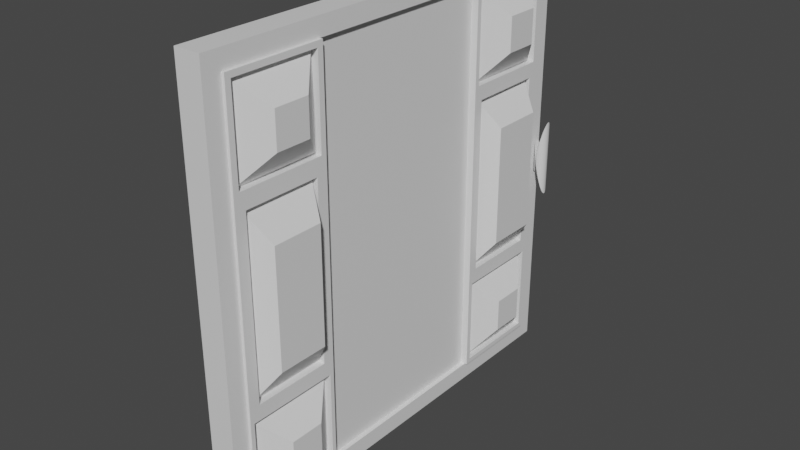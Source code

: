 # Source: Door.blend  (saved by Blender 2.80.75; exported with 4.5.12 LTS)
import bpy
from mathutils import Matrix  # noqa: F401  (used for matrix-valued properties, if any)

bpy.ops.wm.read_factory_settings(use_empty=True)
scene = bpy.context.scene
scene.name = 'Scene'

# ---- collections
col_collection = bpy.data.collections.new('Collection'); scene.collection.children.link(col_collection)

# ---- materials (node trees are filled in below, after node groups)
mat_material = bpy.data.materials.new('Material')
mat_material.alpha_threshold = 0.0
mat_material.use_transparent_shadow = False
mat_material.line_color = (0.0, 0.0, 0.0, 1.0)

# ---- material node trees
mat_material.use_nodes = True; mat_material.node_tree.nodes.clear()
_N = mat_material.node_tree.nodes; _L = mat_material.node_tree.links
n0 = _N.new('ShaderNodeOutputMaterial'); n0.name = 'Material Output'; n0.location = (300, 300)
n1 = _N.new('ShaderNodeBsdfPrincipled'); n1.name = 'Principled BSDF'; n1.location = (10, 300)
n1.distribution = 'GGX'
n1.subsurface_method = 'BURLEY'
n1.inputs[2].default_value = 0.4
n1.inputs[3].default_value = 1.45
n1.inputs[27].default_value = (0.0, 0.0, 0.0, 1.0)
n1.inputs[28].default_value = 1.0
_L.new(n1.outputs[0], n0.inputs[0])
n0.is_active_output = True

# ---- world
world_world = bpy.data.worlds.new('World'); scene.world = world_world
world_world.use_nodes = True; world_world.node_tree.nodes.clear()
_N = world_world.node_tree.nodes; _L = world_world.node_tree.links
n0 = _N.new('ShaderNodeOutputWorld'); n0.name = 'World Output'; n0.location = (300, 300)
n1 = _N.new('ShaderNodeBackground'); n1.name = 'Background'; n1.location = (10, 300)
n1.inputs[0].default_value = (0.05088, 0.05088, 0.05088, 1.0)
_L.new(n1.outputs[0], n0.inputs[0])
n0.is_active_output = True
world_world.color = (0.05088, 0.05088, 0.05088)
world_world.use_sun_shadow = False
world_world.sun_shadow_jitter_overblur = 0.0

# ---- meshes
me_cube = bpy.data.meshes.new('Cube')
me_cube.from_pydata([(2.161, 1.002, -0.04987), (2.161, 1.002, 0.04987), (2.046, 1.002, -0.02424), (2.046, 1.002, 0.02424), (1.935, 0.9996, 0.0004094), (1.935, 0.9996, -0.0004094), (1.833, 0.9965, 0.02313), (1.833, 0.9965, -0.02313), (1.744, 0.9923, 0.04304), (1.744, 0.9923, -0.04304), (1.67, 0.9872, 0.05938), (1.67, 0.9872, -0.05938), (1.616, 0.9813, 0.07152), (1.616, 0.9813, -0.07152), (1.582, 0.975, 0.079), (1.582, 0.975, -0.079), (1.571, 0.9684, 0.08152), (1.571, 0.9684, -0.08152), (1.582, 0.9618, 0.079), (1.582, 0.9618, -0.079), (1.616, 0.9555, 0.07152), (1.616, 0.9555, -0.07152), (1.67, 0.9497, 0.05938), (1.67, 0.9497, -0.05938), (1.744, 0.9445, 0.04304), (1.744, 0.9445, -0.04304), (1.833, 0.9403, 0.02313), (1.833, 0.9403, -0.02313), (1.935, 0.9372, 0.0004093), (1.935, 0.9372, -0.0004093), (2.046, 0.9353, -0.02424), (2.046, 0.9353, 0.02424), (2.161, 0.9347, -0.04987), (2.161, 0.9347, 0.04987), (2.276, 0.9353, -0.07551), (2.276, 0.9353, 0.07551), (2.387, 0.9372, -0.1002), (2.387, 0.9372, 0.1002), (2.489, 0.9403, -0.1229), (2.489, 0.9403, 0.1229), (2.578, 0.9445, -0.1428), (2.578, 0.9445, 0.1428), (2.652, 0.9497, -0.1591), (2.652, 0.9497, 0.1591), (2.706, 0.9555, -0.1713), (2.706, 0.9555, 0.1713), (2.74, 0.9618, -0.1787), (2.74, 0.9618, 0.1787), (2.751, 0.9684, -0.1813), (2.751, 0.9684, 0.1813), (2.74, 0.975, -0.1787), (2.74, 0.975, 0.1787), (2.706, 0.9813, -0.1713), (2.706, 0.9813, 0.1713), (2.652, 0.9872, -0.1591), (2.652, 0.9872, 0.1591), (2.578, 0.9923, -0.1428), (2.578, 0.9923, 0.1428), (2.489, 0.9965, -0.1229), (2.489, 0.9965, 0.1229), (2.387, 0.9996, -0.1002), (2.387, 0.9996, 0.1002), (2.276, 1.002, -0.07551), (2.276, 1.002, 0.07551), (1.0, 1.0, 1.0), (1.0, 1.0, -1.0), (1.0, -1.0, 1.0), (1.0, -1.0, -1.0), (-1.0, 1.0, 1.0), (-1.0, 1.0, -1.0), (-1.0, -1.0, 1.0), (-1.0, -1.0, -1.0), (-1.0, -0.9155, -1.0), (-1.0, -0.9155, 1.0), (-1.0, 0.9176, 1.0), (-1.0, 0.9176, -1.0), (1.0, 1.0, 0.9181), (-1.0, -1.0, 0.9181), (1.0, -1.0, 0.9181), (-1.0, 1.0, 0.9181), (1.0, -0.7775, 0.7802), (-1.0, -0.9155, 0.9181), (1.0, 0.7832, 0.7838), (-1.0, 0.9176, 0.9181), (1.0, 1.0, -0.9203), (1.0, -1.0, -0.9203), (-1.0, 1.0, -0.9203), (1.0, -0.7841, -0.7889), (-1.0, -0.9155, -0.9203), (1.0, 0.7825, -0.7851), (-1.0, 0.9176, -0.9203), (-1.0, -1.0, -0.9203), (-1.0, 0.001058, -1.0), (-1.0, 0.001058, 1.0), (-1.0, 0.001058, 0.9181), (1.0, 0.001058, 0.9181), (1.0, 0.001058, -0.9203), (-1.0, 0.001058, -0.9203), (-1.0, -0.4572, -1.0), (1.0, -0.5951, 0.7802), (1.0, -0.5885, -0.7889), (-1.0, -0.4572, 1.0), (-1.0, -0.4572, 0.9181), (-1.0, -0.4572, -0.9203), (-1.0, 0.4593, 1.0), (-1.0, 0.4593, 0.9181), (-1.0, 0.4593, -0.9203), (-1.0, 0.4593, -1.0), (1.0, 0.5937, 0.7838), (1.0, 0.5945, -0.7851), (-1.0, -1.0, -0.001056), (1.0, 1.0, -0.001056), (1.0, -1.0, -0.001056), (-1.0, 1.0, -0.001056), (1.0, -0.8639, -0.001056), (-1.0, -0.9155, -0.001056), (1.0, 0.8709, -0.001056), (-1.0, 0.9176, -0.001056), (1.0, 0.001058, -0.001056), (-1.0, 0.001058, -0.001056), (-1.0, -0.4572, -0.001056), (1.0, -0.5087, -0.001056), (1.0, 0.506, -0.001056), (-1.0, 0.4593, -0.001056), (-1.0, -1.0, 0.4585), (1.0, 1.0, 0.4585), (1.0, -1.0, 0.4585), (-1.0, 1.0, 0.4585), (1.0, -0.7775, 0.5965), (-1.0, -0.9155, 0.4585), (1.0, 0.7832, 0.5929), (-1.0, 0.9176, 0.4585), (1.0, 0.001058, 0.4585), (-1.0, 0.001058, 0.4585), (-1.0, -0.4572, 0.4585), (1.0, -0.5951, 0.5965), (1.0, 0.5937, 0.5929), (-1.0, 0.4593, 0.4585), (1.0, 1.0, -0.4607), (1.0, -1.0, -0.4607), (-1.0, 1.0, -0.4607), (1.0, -0.7841, -0.592), (-1.0, -0.9155, -0.4607), (1.0, 0.7825, -0.5958), (-1.0, 0.9176, -0.4607), (1.0, 0.001058, -0.4607), (-1.0, 0.001058, -0.4607), (-1.0, -0.4572, -0.4607), (1.0, -0.5885, -0.592), (1.0, 0.5945, -0.5958), (-1.0, 0.4593, -0.4607), (-1.0, -1.0, -0.4607), (1.0, -0.4572, 0.9181), (1.0, -0.9155, 0.9181), (1.0, -0.7426, 0.2857), (1.0, -0.6301, 0.2857), (1.0, -0.7426, -0.2878), (1.0, -0.9155, -0.9203), (1.0, -0.4572, -0.9203), (1.0, -0.6301, -0.2878), (1.0, 0.9176, 0.9181), (1.0, 0.4593, 0.9181), (1.0, 0.7496, 0.2906), (1.0, 0.6273, 0.2906), (1.0, 0.7496, -0.2927), (1.0, 0.9176, -0.9203), (1.0, 0.4593, -0.9203), (1.0, 0.6273, -0.2927), (1.0, -0.9155, 0.4585), (1.0, -0.9155, -0.001056), (1.0, -0.4572, 0.4585), (1.0, -0.4572, -0.001056), (1.0, -0.9155, -0.4607), (1.0, -0.4572, -0.4607), (1.0, 0.9176, 0.4585), (1.0, 0.9176, -0.001056), (1.0, 0.4593, 0.4585), (1.0, 0.4593, -0.001056), (1.0, 0.9176, -0.4607), (1.0, 0.4593, -0.4607), (1.0, 0.8709, 0.4119), (1.0, 0.8709, -0.001056), (1.0, 0.506, 0.4119), (1.0, 0.506, -0.001056), (1.0, 0.8709, -0.414), (1.0, 0.506, -0.414), (1.667, -0.4572, 0.9181), (1.667, -0.9155, 0.9181), (1.667, -0.9155, -0.4607), (1.667, -0.9155, -0.9203), (1.667, 0.9176, -0.4607), (1.667, 0.9176, -0.9203), (1.667, -0.4572, -0.9203), (1.667, -0.4572, -0.4607), (1.667, 0.9176, 0.9181), (1.667, 0.4593, 0.9181), (1.667, 0.4593, -0.9203), (1.667, 0.4593, -0.4607), (1.667, -0.9155, 0.4585), (1.667, -0.9155, -0.001056), (1.667, 0.9176, 0.4585), (1.667, 0.9176, -0.001056), (1.667, -0.4572, 0.4585), (1.667, -0.4572, -0.001056), (1.667, 0.4593, 0.4585), (1.667, 0.4593, -0.001056), (1.667, -0.4832, 0.8921), (1.667, -0.8894, 0.8921), (1.667, -0.8894, 0.4846), (1.667, -0.4832, 0.4846), (1.667, -0.8961, -0.4801), (1.667, -0.8961, -0.9008), (1.667, -0.4766, -0.9008), (1.667, -0.4766, -0.4801), (1.667, 0.8951, 0.8957), (1.667, 0.4818, 0.8957), (1.667, 0.8951, 0.481), (1.667, 0.4818, 0.481), (1.667, 0.8944, -0.4839), (1.667, 0.8944, -0.897), (1.667, 0.4825, -0.897), (1.667, 0.4825, -0.4839), (1.667, -0.8639, 0.407), (1.667, -0.8639, -0.001056), (1.667, -0.5087, 0.407), (1.667, -0.5087, -0.001056), (1.667, -0.8639, -0.4091), (1.667, -0.5087, -0.4091), (1.667, 0.8709, 0.4119), (1.667, 0.8709, -0.001056), (1.667, 0.506, 0.4119), (1.667, 0.506, -0.001056), (1.667, 0.8709, -0.414), (1.667, 0.506, -0.414), (-0.583, -0.9155, -1.0), (-0.583, -1.0, -1.0), (1.417, 1.0, -1.0), (-0.583, 1.0, -1.0), (1.417, 1.0, -0.9203), (1.417, -1.0, -0.9203), (1.417, -1.0, -1.0), (1.417, -1.0, 1.0), (-0.583, -1.0, 1.0), (1.417, -0.9155, 1.0), (-0.583, 0.9176, 1.0), (-0.583, 1.0, 1.0), (1.417, 1.0, 1.0), (1.417, 0.9176, -1.0), (-0.583, -0.4572, -1.0), (1.417, -0.4572, 1.0), (-0.583, -0.9155, 1.0), (1.417, -0.9155, -1.0), (1.417, -0.9155, -0.9203), (-0.583, 0.4593, 1.0), (1.417, 0.4593, -1.0), (-0.583, 0.9176, -1.0), (1.417, 0.9176, 1.0), (1.417, 0.9176, -0.9203), (1.417, 1.0, 0.9181), (1.417, -1.0, 0.9181), (1.417, -0.9155, 0.9181), (1.417, 0.9176, 0.9181), (1.417, -0.4572, 0.9181), (1.417, 1.0, -0.4607), (1.417, -1.0, -0.4607), (1.417, -0.9155, -0.4607), (1.417, 0.9176, -0.4607), (1.417, -0.4572, -0.9203), (-0.583, 0.4593, -1.0), (-0.583, 0.001058, -1.0), (1.417, 0.4593, 1.0), (1.417, 0.001058, 1.0), (-0.583, -0.4572, 1.0), (-0.583, 0.001058, 1.0), (1.417, -0.4572, -1.0), (1.417, 0.001058, -1.0), (1.417, 0.4593, 0.9181), (1.417, 0.001058, 0.9181), (1.417, 0.4593, -0.9203), (1.417, 0.001058, -0.9203), (1.417, 1.0, 0.4585), (1.417, 1.0, -0.001056), (1.417, -1.0, 0.4585), (1.417, -1.0, -0.001056), (1.417, -0.9155, 0.4585), (1.417, -0.9155, -0.001056), (1.417, 0.9176, 0.4585), (1.417, 0.9176, -0.001056), (1.0, -0.8639, 0.407), (1.0, -0.7426, -0.001056), (1.0, -0.5087, 0.407), (1.0, -0.6301, -0.001056), (1.0, -0.8639, -0.4091), (1.0, -0.5087, -0.4091), (1.0, 0.8709, 0.4119), (1.0, 0.7496, -0.001056), (1.0, 0.506, 0.4119), (1.0, 0.6273, -0.001056), (1.0, 0.8709, -0.414), (1.0, 0.506, -0.414), (1.0, -0.4832, 0.8921), (1.0, -0.8894, 0.8921), (1.0, -0.8894, 0.4846), (1.0, -0.4832, 0.4846), (1.0, -0.8961, -0.4801), (1.0, -0.8961, -0.9008), (1.0, -0.4766, -0.9008), (1.0, -0.4766, -0.4801), (1.0, 0.8951, 0.8957), (1.0, 0.4818, 0.8957), (1.0, 0.8951, 0.481), (1.0, 0.4818, 0.481), (1.0, 0.8944, -0.4839), (1.0, 0.8944, -0.897), (1.0, 0.4825, -0.897), (1.0, 0.4825, -0.4839), (1.0, 0.7496, -0.001056), (1.0, 0.6273, -0.001056), (1.0, -0.6301, -0.001056), (1.0, -0.7426, -0.001056), (1.0, -0.7426, 0.2857), (1.0, -0.6301, 0.2857), (1.0, -0.7426, -0.2878), (1.0, -0.6301, -0.2878), (1.0, 0.7496, 0.2906), (1.0, 0.6273, 0.2906), (1.0, 0.7496, -0.2927), (1.0, 0.6273, -0.2927), (1.0, -0.5951, 0.7802), (1.0, -0.7775, 0.7802), (1.0, -0.7775, 0.5965), (1.0, -0.5951, 0.5965), (1.0, -0.7841, -0.592), (1.0, -0.7841, -0.7889), (1.0, -0.5885, -0.7889), (1.0, -0.5885, -0.592), (1.0, 0.7832, 0.7838), (1.0, 0.5937, 0.7838), (1.0, 0.7832, 0.5929), (1.0, 0.5937, 0.5929), (1.0, 0.7825, -0.5958), (1.0, 0.7825, -0.7851), (1.0, 0.5945, -0.7851), (1.0, 0.5945, -0.5958), (3.011, -0.6058, 0.7691), (3.011, -0.7668, 0.7691), (3.011, -0.7668, 0.6076), (3.011, -0.6058, 0.6076), (3.011, -0.7649, -0.6117), (3.011, -0.7649, -0.7692), (3.011, -0.6078, -0.7692), (3.011, -0.6078, -0.6117), (3.011, 0.7685, 0.7686), (3.011, 0.6084, 0.7686), (3.011, 0.7685, 0.6081), (3.011, 0.6084, 0.6081), (3.011, 0.7668, -0.6119), (3.011, 0.7668, -0.769), (3.011, 0.6101, -0.769), (3.011, 0.6101, -0.6119), (3.011, -0.8026, 0.2661), (3.011, -0.8026, -0.001056), (3.011, -0.5701, 0.2661), (3.011, -0.5701, -0.001056), (3.011, -0.8026, -0.2682), (3.011, -0.5701, -0.2682), (3.011, 0.8128, 0.2804), (3.011, 0.8128, -0.001056), (3.011, 0.5641, 0.2804), (3.011, 0.5641, -0.001056), (3.011, 0.8128, -0.2825), (3.011, 0.5641, -0.2825), (3.011, -0.7232, 0.1867), (3.011, -0.7232, -0.001056), (3.011, -0.6495, 0.1867), (3.011, -0.6495, -0.001056), (3.011, -0.7232, -0.1888), (3.011, -0.6495, -0.1888), (3.011, 0.7302, 0.1977), (3.011, 0.7302, -0.001056), (3.011, 0.6468, 0.1977), (3.011, 0.6468, -0.001056), (3.011, 0.7302, -0.1999), (3.011, 0.6468, -0.1999), (3.011, -0.6502, 0.7247), (3.011, -0.7225, 0.7247), (3.011, -0.7225, 0.6519), (3.011, -0.6502, 0.6519), (3.011, -0.723, -0.6536), (3.011, -0.723, -0.7273), (3.011, -0.6497, -0.7273), (3.011, -0.6497, -0.6536), (3.011, 0.7251, 0.7253), (3.011, 0.6518, 0.7253), (3.011, 0.7251, 0.6514), (3.011, 0.6518, 0.6514), (3.011, 0.7242, -0.6544), (3.011, 0.7242, -0.7265), (3.011, 0.6527, -0.7265), (3.011, 0.6527, -0.6544), (3.011, 0.7302, -0.001056), (3.011, 0.6468, -0.001056), (3.011, -0.6495, -0.001056), (3.011, -0.7232, -0.001056), (3.011, -0.7232, 0.1867), (3.011, -0.6495, 0.1867), (3.011, -0.7232, -0.1888), (3.011, -0.6495, -0.1888), (3.011, 0.7302, 0.1977), (3.011, 0.6468, 0.1977), (3.011, 0.7302, -0.1999), (3.011, 0.6468, -0.1999), (3.011, -0.6502, 0.7247), (3.011, -0.7225, 0.7247), (3.011, -0.7225, 0.6519), (3.011, -0.6502, 0.6519), (3.011, -0.723, -0.6536), (3.011, -0.723, -0.7273), (3.011, -0.6497, -0.7273), (3.011, -0.6497, -0.6536), (3.011, 0.7251, 0.7253), (3.011, 0.6518, 0.7253), (3.011, 0.7251, 0.6514), (3.011, 0.6518, 0.6514), (3.011, 0.7242, -0.6544), (3.011, 0.7242, -0.7265), (3.011, 0.6527, -0.7265), (3.011, 0.6527, -0.6544), (3.011, -0.7232, 0.1867), (3.011, -0.7232, -0.001056), (3.011, -0.6495, 0.1867), (3.011, -0.6495, -0.001056), (3.011, -0.7232, -0.1888), (3.011, -0.6495, -0.1888), (3.011, 0.7302, 0.1977), (3.011, 0.7302, -0.001056), (3.011, 0.6468, 0.1977), (3.011, 0.6468, -0.001056), (3.011, 0.7302, -0.1999), (3.011, 0.6468, -0.1999), (3.011, -0.6502, 0.7247), (3.011, -0.7225, 0.7247), (3.011, -0.7225, 0.6519), (3.011, -0.6502, 0.6519), (3.011, -0.723, -0.6536), (3.011, -0.723, -0.7273), (3.011, -0.6497, -0.7273), (3.011, -0.6497, -0.6536), (3.011, 0.7251, 0.7253), (3.011, 0.6518, 0.7253), (3.011, 0.7251, 0.6514), (3.011, 0.6518, 0.6514), (3.011, 0.7242, -0.6544), (3.011, 0.7242, -0.7265), (3.011, 0.6527, -0.7265), (3.011, 0.6527, -0.6544)], [], [(0, 1, 3, 2), (2, 3, 5, 4), (4, 5, 7, 6), (6, 7, 9, 8), (8, 9, 11, 10), (10, 11, 13, 12), (12, 13, 15, 14), (14, 15, 17, 16), (16, 17, 19, 18), (18, 19, 21, 20), (20, 21, 23, 22), (22, 23, 25, 24), (24, 25, 27, 26), (26, 27, 29, 28), (28, 29, 31, 30), (30, 31, 33, 32), (32, 33, 35, 34), (34, 35, 37, 36), (36, 37, 39, 38), (38, 39, 41, 40), (40, 41, 43, 42), (42, 43, 45, 44), (44, 45, 47, 46), (46, 47, 49, 48), (48, 49, 51, 50), (50, 51, 53, 52), (52, 53, 55, 54), (54, 55, 57, 56), (56, 57, 59, 58), (58, 59, 61, 60), (3, 1, 63, 61, 59, 57, 55, 53, 51, 49, 47, 45, 43, 41, 39, 37, 35, 33, 31, 29, 27, 25, 23, 21, 19, 17, 15, 13, 11, 9, 7, 5), (60, 61, 63, 62), (62, 63, 1, 0), (0, 2, 4, 6, 8, 10, 12, 14, 16, 18, 20, 22, 24, 26, 28, 30, 32, 34, 36, 38, 40, 42, 44, 46, 48, 50, 52, 54, 56, 58, 60, 62), (64, 68, 245, 246), (78, 66, 70, 77), (83, 74, 68, 79), (68, 74, 244, 245), (98, 92, 269, 248), (79, 68, 64, 76), (178, 165, 257, 266), (75, 69, 237, 255), (77, 70, 73, 81), (93, 101, 272, 273), (175, 178, 266, 287), (67, 71, 235, 240), (160, 174, 286, 261), (105, 104, 74, 83), (137, 105, 83, 131), (157, 172, 265, 252), (124, 77, 81, 129), (341, 340, 343, 342), (127, 79, 76, 125), (174, 175, 287, 286), (131, 83, 79, 127), (126, 78, 77, 124), (67, 85, 91, 71), (75, 90, 86, 69), (74, 104, 253, 244), (69, 86, 84, 65), (92, 107, 268, 269), (71, 91, 88, 72), (172, 169, 285, 265), (107, 106, 90, 75), (98, 103, 97, 92), (70, 66, 241, 242), (176, 161, 95, 132), (134, 102, 94, 133), (102, 101, 93, 94), (168, 153, 260, 284), (165, 166, 278, 257), (139, 85, 239, 264), (81, 73, 101, 102), (129, 81, 102, 134), (72, 88, 103, 98), (169, 168, 284, 285), (132, 95, 152, 170), (161, 160, 261, 276), (112, 139, 264, 283), (85, 67, 240, 239), (78, 126, 282, 259), (84, 138, 263, 238), (66, 78, 259, 241), (334, 335, 332, 333), (138, 111, 281, 263), (92, 97, 106, 107), (133, 94, 105, 137), (94, 93, 104, 105), (146, 119, 123, 150), (318, 321, 320, 319), (145, 118, 171, 173), (142, 115, 120, 147), (147, 120, 119, 146), (179, 177, 118, 145), (139, 112, 110, 151), (144, 117, 113, 140), (125, 76, 258, 280), (140, 113, 111, 138), (316, 324, 325, 317), (151, 110, 115, 142), (126, 112, 283, 282), (150, 123, 117, 144), (119, 133, 137, 123), (323, 318, 319, 322), (118, 132, 170, 171), (115, 129, 134, 120), (120, 134, 133, 119), (177, 176, 132, 118), (112, 126, 124, 110), (117, 131, 127, 113), (158, 157, 252, 267), (113, 127, 125, 111), (326, 316, 317, 327), (110, 124, 129, 115), (107, 75, 255, 268), (123, 137, 131, 117), (106, 150, 144, 90), (65, 84, 238, 236), (91, 151, 142, 88), (338, 336, 337, 339), (86, 140, 138, 84), (111, 125, 280, 281), (90, 144, 140, 86), (85, 139, 151, 91), (166, 179, 145, 96), (103, 147, 146, 97), (88, 142, 147, 103), (96, 145, 173, 158), (331, 328, 329, 330), (97, 146, 150, 106), (114, 288, 222, 223), (179, 166, 196, 197), (122, 182, 230, 231), (311, 309, 215, 217), (165, 178, 190, 191), (178, 175, 201, 190), (180, 116, 229, 228), (174, 160, 194, 200), (308, 310, 216, 214), (158, 173, 193, 192), (303, 302, 208, 209), (309, 308, 214, 215), (172, 157, 189, 188), (175, 174, 200, 201), (300, 303, 209, 206), (169, 172, 188, 199), (153, 168, 198, 187), (302, 301, 207, 208), (166, 165, 191, 196), (168, 169, 199, 198), (315, 312, 218, 221), (301, 300, 206, 207), (160, 161, 195, 194), (314, 315, 221, 220), (313, 314, 220, 219), (157, 158, 192, 189), (304, 307, 213, 210), (312, 313, 219, 218), (294, 181, 116, 180), (183, 296, 182, 122), (296, 294, 180, 182), (181, 298, 184, 116), (299, 183, 122, 185), (298, 299, 185, 184), (207, 206, 186, 187), (208, 207, 187, 198), (206, 209, 202, 186), (209, 208, 198, 202), (211, 210, 188, 189), (212, 211, 189, 192), (213, 212, 192, 193), (210, 213, 193, 188), (215, 214, 194, 195), (214, 216, 200, 194), (217, 215, 195, 204), (216, 217, 204, 200), (218, 219, 191, 190), (219, 220, 196, 191), (220, 221, 197, 196), (221, 218, 190, 197), (223, 222, 198, 199), (224, 225, 203, 202), (222, 224, 202, 198), (226, 223, 199, 188), (225, 227, 193, 203), (227, 226, 188, 193), (228, 229, 201, 200), (231, 230, 204, 205), (230, 228, 200, 204), (229, 232, 190, 201), (233, 231, 205, 197), (232, 233, 197, 190), (310, 311, 217, 216), (182, 180, 228, 230), (290, 121, 225, 224), (116, 184, 232, 229), (288, 290, 224, 222), (171, 170, 202, 203), (185, 122, 231, 233), (152, 153, 187, 186), (305, 304, 210, 211), (292, 114, 223, 226), (176, 177, 205, 204), (170, 152, 186, 202), (184, 185, 233, 232), (173, 171, 203, 193), (306, 305, 211, 212), (121, 293, 227, 225), (161, 176, 204, 195), (177, 179, 197, 205), (307, 306, 212, 213), (293, 292, 226, 227), (243, 250, 242, 241), (234, 251, 240, 235), (260, 243, 241, 259), (262, 249, 243, 260), (248, 274, 251, 234), (249, 272, 250, 243), (246, 245, 244, 256), (237, 236, 247, 255), (258, 246, 256, 261), (280, 258, 261, 286), (284, 260, 259, 282), (251, 252, 239, 240), (274, 267, 252, 251), (236, 238, 257, 247), (254, 278, 279, 275), (270, 253, 273, 271), (268, 254, 275, 269), (276, 270, 271, 277), (275, 279, 267, 274), (271, 273, 272, 249), (269, 275, 274, 248), (277, 271, 249, 262), (261, 256, 270, 276), (255, 247, 254, 268), (256, 244, 253, 270), (247, 257, 278, 254), (265, 285, 283, 264), (263, 281, 287, 266), (285, 284, 282, 283), (281, 280, 286, 287), (238, 263, 266, 257), (252, 265, 264, 239), (152, 95, 277, 262), (95, 161, 276, 277), (104, 93, 273, 253), (96, 158, 267, 279), (72, 98, 248, 234), (153, 152, 262, 260), (166, 96, 279, 278), (101, 73, 250, 272), (71, 72, 234, 235), (73, 70, 242, 250), (69, 65, 236, 237), (76, 64, 246, 258), (303, 300, 344, 347), (109, 149, 399, 398), (318, 323, 433, 431), (164, 167, 383, 382), (301, 302, 346, 345), (312, 315, 359, 356), (89, 109, 398, 397), (322, 319, 429, 432), (300, 301, 345, 344), (167, 297, 381, 383), (315, 314, 358, 359), (143, 89, 397, 396), (320, 321, 430, 428), (295, 164, 382, 379), (314, 313, 357, 358), (130, 136, 395, 394), (321, 318, 431, 430), (343, 340, 452, 455), (163, 162, 378, 380), (313, 312, 356, 357), (136, 108, 393, 395), (319, 320, 428, 429), (342, 343, 455, 454), (297, 163, 380, 381), (82, 130, 394, 392), (341, 342, 454, 453), (162, 295, 379, 378), (108, 82, 392, 393), (340, 341, 453, 452), (159, 156, 376, 377), (141, 148, 391, 388), (338, 339, 451, 450), (291, 159, 377, 375), (148, 100, 390, 391), (339, 337, 449, 451), (156, 289, 373, 376), (100, 87, 389, 390), (311, 310, 354, 355), (336, 338, 450, 448), (154, 155, 374, 372), (87, 141, 388, 389), (309, 311, 355, 353), (337, 336, 448, 449), (155, 291, 375, 374), (135, 128, 386, 387), (310, 308, 352, 354), (332, 335, 447, 444), (289, 154, 372, 373), (99, 135, 387, 384), (308, 309, 353, 352), (335, 334, 446, 447), (128, 80, 385, 386), (334, 333, 445, 446), (80, 99, 384, 385), (333, 332, 444, 445), (331, 330, 442, 443), (328, 331, 443, 440), (307, 304, 348, 351), (292, 293, 365, 364), (330, 329, 441, 442), (306, 307, 351, 350), (293, 121, 363, 365), (329, 328, 440, 441), (305, 306, 350, 349), (373, 372, 360, 361), (374, 375, 363, 362), (372, 374, 362, 360), (376, 373, 361, 364), (375, 377, 365, 363), (377, 376, 364, 365), (378, 379, 367, 366), (381, 380, 368, 369), (380, 378, 366, 368), (379, 382, 370, 367), (383, 381, 369, 371), (382, 383, 371, 370), (385, 384, 344, 345), (386, 385, 345, 346), (384, 387, 347, 344), (387, 386, 346, 347), (389, 388, 348, 349), (390, 389, 349, 350), (391, 390, 350, 351), (388, 391, 351, 348), (393, 392, 352, 353), (392, 394, 354, 352), (395, 393, 353, 355), (394, 395, 355, 354), (396, 397, 357, 356), (397, 398, 358, 357), (398, 399, 359, 358), (399, 396, 356, 359), (415, 414, 413, 412), (422, 423, 421, 420), (410, 411, 401, 400), (407, 406, 403, 402), (400, 401, 409, 408), (402, 403, 404, 405), (418, 417, 416, 419), (425, 426, 427, 424), (419, 416, 444, 447), (400, 408, 434, 435), (420, 421, 449, 448), (409, 401, 437, 436), (422, 420, 448, 450), (408, 409, 436, 434), (421, 423, 451, 449), (410, 400, 435, 438), (423, 422, 450, 451), (401, 411, 439, 437), (425, 424, 452, 453), (411, 410, 438, 439), (426, 425, 453, 454), (412, 413, 441, 440), (427, 426, 454, 455), (413, 414, 442, 441), (404, 403, 429, 428), (424, 427, 455, 452), (415, 412, 440, 443), (402, 405, 430, 431), (414, 415, 443, 442), (405, 404, 428, 430), (416, 417, 445, 444), (403, 406, 432, 429), (417, 418, 446, 445), (407, 402, 431, 433), (418, 419, 447, 446), (406, 407, 433, 432), (323, 322, 432, 433), (149, 143, 396, 399), (302, 303, 347, 346), (324, 316, 435, 434), (181, 294, 366, 367), (317, 325, 436, 437), (296, 183, 369, 368), (325, 324, 434, 436), (294, 296, 368, 366), (288, 114, 361, 360), (316, 326, 438, 435), (298, 181, 367, 370), (121, 290, 362, 363), (327, 317, 437, 439), (183, 299, 371, 369), (290, 288, 360, 362), (304, 305, 349, 348), (326, 327, 439, 438), (299, 298, 370, 371), (114, 292, 364, 361)])
_uv = me_cube.uv_layers.new(name='UVMap')
_uv.uv.foreach_set('vector', [1.0, 0.5, 1.0, 1.0, 0.9688, 1.0, 0.9688, 0.5, 0.9688, 0.5, 0.9688, 1.0, 0.9375, 1.0, 0.9375, 0.5, 0.9375, 0.5, 0.9375, 1.0, 0.9062, 1.0, 0.9062, 0.5, 0.9062, 0.5, 0.9062, 1.0, 0.875, 1.0, 0.875, 0.5, 0.875, 0.5, 0.875, 1.0, 0.8438, 1.0, 0.8438, 0.5, 0.8438, 0.5, 0.8438, 1.0, 0.8125, 1.0, 0.8125, 0.5, 0.8125, 0.5, 0.8125, 1.0, 0.7812, 1.0, 0.7812, 0.5, 0.7812, 0.5, 0.7812, 1.0, 0.75, 1.0, 0.75, 0.5, 0.75, 0.5, 0.75, 1.0, 0.7188, 1.0, 0.7188, 0.5, 0.7188, 0.5, 0.7188, 1.0, 0.6875, 1.0, 0.6875, 0.5, 0.6875, 0.5, 0.6875, 1.0, 0.6562, 1.0, 0.6562, 0.5, 0.6562, 0.5, 0.6562, 1.0, 0.625, 1.0, 0.625, 0.5, 0.625, 0.5, 0.625, 1.0, 0.5938, 1.0, 0.5938, 0.5, 0.5938, 0.5, 0.5938, 1.0, 0.5625, 1.0, 0.5625, 0.5, 0.5625, 0.5, 0.5625, 1.0, 0.5312, 1.0, 0.5312, 0.5, 0.5312, 0.5, 0.5312, 1.0, 0.5, 1.0, 0.5, 0.5, 0.5, 0.5, 0.5, 1.0, 0.4688, 1.0, 0.4688, 0.5, 0.4688, 0.5, 0.4688, 1.0, 0.4375, 1.0, 0.4375, 0.5, 0.4375, 0.5, 0.4375, 1.0, 0.4062, 1.0, 0.4062, 0.5, 0.4062, 0.5, 0.4062, 1.0, 0.375, 1.0, 0.375, 0.5, 0.375, 0.5, 0.375, 1.0, 0.3438, 1.0, 0.3438, 0.5, 0.3438, 0.5, 0.3438, 1.0, 0.3125, 1.0, 0.3125, 0.5, 0.3125, 0.5, 0.3125, 1.0, 0.2812, 1.0, 0.2812, 0.5, 0.2812, 0.5, 0.2812, 1.0, 0.25, 1.0, 0.25, 0.5, 0.25, 0.5, 0.25, 1.0, 0.2188, 1.0, 0.2188, 0.5, 0.2188, 0.5, 0.2188, 1.0, 0.1875, 1.0, 0.1875, 0.5, 0.1875, 0.5, 0.1875, 1.0, 0.1562, 1.0, 0.1562, 0.5, 0.1562, 0.5, 0.1562, 1.0, 0.125, 1.0, 0.125, 0.5, 0.125, 0.5, 0.125, 1.0, 0.09375, 1.0, 0.09375, 0.5, 0.09375, 0.5, 0.09375, 1.0, 0.0625, 1.0, 0.0625, 0.5, 0.2968, 0.4854, 0.25, 0.49, 0.2032, 0.4854, 0.1582, 0.4717, 0.1167, 0.4496, 0.08029, 0.4197, 0.05045, 0.3833, 0.02827, 0.3418, 0.01461, 0.2968, 0.01, 0.25, 0.01461, 0.2032, 0.02827, 0.1582, 0.05045, 0.1167, 0.08029, 0.08029, 0.1167, 0.05045, 0.1582, 0.02827, 0.2032, 0.01461, 0.25, 0.01, 0.2968, 0.01461, 0.3418, 0.02827, 0.3833, 0.05045, 0.4197, 0.08029, 0.4496, 0.1167, 0.4717, 0.1582, 0.4854, 0.2032, 0.49, 0.25, 0.4854, 0.2968, 0.4717, 0.3418, 0.4496, 0.3833, 0.4197, 0.4197, 0.3833, 0.4496, 0.3418, 0.4717, 0.0625, 0.5, 0.0625, 1.0, 0.03125, 1.0, 0.03125, 0.5, 0.03125, 0.5, 0.03125, 1.0, 0.0, 1.0, 0.0, 0.5, 0.75, 0.49, 0.7968, 0.4854, 0.8418, 0.4717, 0.8833, 0.4496, 0.9197, 0.4197, 0.9496, 0.3833, 0.9717, 0.3418, 0.9854, 0.2968, 0.99, 0.25, 0.9854, 0.2032, 0.9717, 0.1582, 0.9496, 0.1167, 0.9197, 0.08029, 0.8833, 0.05045, 0.8418, 0.02827, 0.7968, 0.01461, 0.75, 0.01, 0.7032, 0.01461, 0.6582, 0.02827, 0.6167, 0.05045, 0.5803, 0.08029, 0.5504, 0.1167, 0.5283, 0.1582, 0.5146, 0.2032, 0.51, 0.25, 0.5146, 0.2968, 0.5283, 0.3418, 0.5504, 0.3833, 0.5803, 0.4197, 0.6167, 0.4496, 0.6582, 0.4717, 0.7032, 0.4854, 0.875, 0.75, 0.875, 0.5, 0.875, 0.5, 0.875, 0.75, 0.6148, 0.25, 0.625, 0.25, 0.625, 0.5, 0.6148, 0.5, 0.6148, 0.7397, 0.625, 0.7397, 0.625, 0.75, 0.6148, 0.75, 0.625, 0.75, 0.625, 0.7397, 0.625, 0.7397, 0.625, 0.75, 0.375, 0.5678, 0.375, 0.6251, 0.375, 0.6251, 0.375, 0.5678, 0.8648, 0.5, 0.875, 0.5, 0.875, 0.75, 0.8648, 0.75, 0.1924, 0.5103, 0.135, 0.5103, 0.135, 0.5103, 0.1924, 0.5103, 0.375, 0.7397, 0.375, 0.75, 0.375, 0.75, 0.375, 0.7397, 0.6148, 0.5, 0.625, 0.5, 0.625, 0.5106, 0.6148, 0.5106, 0.625, 0.6251, 0.625, 0.5678, 0.625, 0.5678, 0.625, 0.6251, 0.2499, 0.5103, 0.1924, 0.5103, 0.1924, 0.5103, 0.2499, 0.5103, 0.375, 0.25, 0.375, 0.5, 0.375, 0.5, 0.375, 0.25, 0.3648, 0.5103, 0.3073, 0.5103, 0.3073, 0.5103, 0.3648, 0.5103, 0.6148, 0.6824, 0.625, 0.6824, 0.625, 0.7397, 0.6148, 0.7397, 0.5573, 0.6824, 0.6148, 0.6824, 0.6148, 0.7397, 0.5573, 0.7397, 0.135, 0.7394, 0.1924, 0.7394, 0.1924, 0.7394, 0.135, 0.7394, 0.5573, 0.5, 0.6148, 0.5, 0.6148, 0.5106, 0.5573, 0.5106, 0.1519, 0.5272, 0.1755, 0.5272, 0.1755, 0.5507, 0.1519, 0.5507, 0.8073, 0.5, 0.8648, 0.5, 0.8648, 0.75, 0.8073, 0.75, 0.3073, 0.5103, 0.2499, 0.5103, 0.2499, 0.5103, 0.3073, 0.5103, 0.5573, 0.7397, 0.6148, 0.7397, 0.6148, 0.75, 0.5573, 0.75, 0.5573, 0.25, 0.6148, 0.25, 0.6148, 0.5, 0.5573, 0.5, 0.375, 0.25, 0.385, 0.25, 0.385, 0.5, 0.375, 0.5, 0.375, 0.7397, 0.385, 0.7397, 0.385, 0.75, 0.375, 0.75, 0.625, 0.7397, 0.625, 0.6824, 0.625, 0.6824, 0.625, 0.7397, 0.625, 0.5, 0.635, 0.5, 0.635, 0.75, 0.625, 0.75, 0.375, 0.6251, 0.375, 0.6824, 0.375, 0.6824, 0.375, 0.6251, 0.375, 0.5, 0.385, 0.5, 0.385, 0.5106, 0.375, 0.5106, 0.1924, 0.7394, 0.2499, 0.7394, 0.2499, 0.7394, 0.1924, 0.7394, 0.375, 0.6824, 0.385, 0.6824, 0.385, 0.7397, 0.375, 0.7397, 0.375, 0.5678, 0.385, 0.5678, 0.385, 0.6251, 0.375, 0.6251, 0.625, 0.5, 0.625, 0.25, 0.625, 0.25, 0.625, 0.5, 0.3073, 0.5676, 0.3648, 0.5676, 0.3648, 0.6249, 0.3073, 0.6249, 0.5573, 0.5678, 0.6148, 0.5678, 0.6148, 0.6251, 0.5573, 0.6251, 0.6148, 0.5678, 0.625, 0.5678, 0.625, 0.6251, 0.6148, 0.6251, 0.3073, 0.7394, 0.3648, 0.7394, 0.3648, 0.7394, 0.3073, 0.7394, 0.135, 0.5103, 0.135, 0.5676, 0.135, 0.5676, 0.135, 0.5103, 0.4424, 0.25, 0.385, 0.25, 0.385, 0.25, 0.4424, 0.25, 0.6148, 0.5106, 0.625, 0.5106, 0.625, 0.5678, 0.6148, 0.5678, 0.5573, 0.5106, 0.6148, 0.5106, 0.6148, 0.5678, 0.5573, 0.5678, 0.375, 0.5106, 0.385, 0.5106, 0.385, 0.5678, 0.375, 0.5678, 0.2499, 0.7394, 0.3073, 0.7394, 0.3073, 0.7394, 0.2499, 0.7394, 0.3073, 0.6249, 0.3648, 0.6249, 0.3648, 0.6822, 0.3073, 0.6822, 0.3648, 0.5676, 0.3648, 0.5103, 0.3648, 0.5103, 0.3648, 0.5676, 0.4999, 0.25, 0.4424, 0.25, 0.4424, 0.25, 0.4999, 0.25, 0.385, 0.25, 0.375, 0.25, 0.375, 0.25, 0.385, 0.25, 0.6148, 0.25, 0.5573, 0.25, 0.5573, 0.25, 0.6148, 0.25, 0.635, 0.75, 0.6924, 0.75, 0.6924, 0.75, 0.635, 0.75, 0.625, 0.25, 0.6148, 0.25, 0.6148, 0.25, 0.625, 0.25, 0.1514, 0.6986, 0.176, 0.6986, 0.176, 0.723, 0.1514, 0.723, 0.6924, 0.75, 0.7499, 0.75, 0.7499, 0.75, 0.6924, 0.75, 0.375, 0.6251, 0.385, 0.6251, 0.385, 0.6824, 0.375, 0.6824, 0.5573, 0.6251, 0.6148, 0.6251, 0.6148, 0.6824, 0.5573, 0.6824, 0.6148, 0.6251, 0.625, 0.6251, 0.625, 0.6824, 0.6148, 0.6824, 0.4424, 0.6251, 0.4999, 0.6251, 0.4999, 0.6824, 0.4424, 0.6824, 0.2499, 0.7038, 0.2857, 0.7038, 0.2857, 0.7178, 0.2499, 0.7178, 0.1924, 0.6249, 0.2499, 0.6249, 0.2499, 0.6822, 0.1924, 0.6822, 0.4424, 0.5106, 0.4999, 0.5106, 0.4999, 0.5678, 0.4424, 0.5678, 0.4424, 0.5678, 0.4999, 0.5678, 0.4999, 0.6251, 0.4424, 0.6251, 0.1924, 0.5676, 0.2499, 0.5676, 0.2499, 0.6249, 0.1924, 0.6249, 0.4424, 0.25, 0.4999, 0.25, 0.4999, 0.5, 0.4424, 0.5, 0.4424, 0.7397, 0.4999, 0.7397, 0.4999, 0.75, 0.4424, 0.75, 0.8073, 0.75, 0.8648, 0.75, 0.8648, 0.75, 0.8073, 0.75, 0.6924, 0.5, 0.7499, 0.5, 0.7499, 0.75, 0.6924, 0.75, 0.2499, 0.5313, 0.2863, 0.5313, 0.2863, 0.5466, 0.2499, 0.5466, 0.4424, 0.5, 0.4999, 0.5, 0.4999, 0.5106, 0.4424, 0.5106, 0.5573, 0.25, 0.4999, 0.25, 0.4999, 0.25, 0.5573, 0.25, 0.4424, 0.6824, 0.4999, 0.6824, 0.4999, 0.7397, 0.4424, 0.7397, 0.4999, 0.6251, 0.5573, 0.6251, 0.5573, 0.6824, 0.4999, 0.6824, 0.214, 0.7038, 0.2499, 0.7038, 0.2499, 0.7178, 0.214, 0.7178, 0.2499, 0.6249, 0.3073, 0.6249, 0.3073, 0.6822, 0.2499, 0.6822, 0.4999, 0.5106, 0.5573, 0.5106, 0.5573, 0.5678, 0.4999, 0.5678, 0.4999, 0.5678, 0.5573, 0.5678, 0.5573, 0.6251, 0.4999, 0.6251, 0.2499, 0.5676, 0.3073, 0.5676, 0.3073, 0.6249, 0.2499, 0.6249, 0.4999, 0.25, 0.5573, 0.25, 0.5573, 0.5, 0.4999, 0.5, 0.4999, 0.7397, 0.5573, 0.7397, 0.5573, 0.75, 0.4999, 0.75, 0.135, 0.6822, 0.135, 0.7394, 0.135, 0.7394, 0.135, 0.6822, 0.7499, 0.5, 0.8073, 0.5, 0.8073, 0.75, 0.7499, 0.75, 0.2134, 0.5313, 0.2499, 0.5313, 0.2499, 0.5466, 0.2134, 0.5466, 0.4999, 0.5, 0.5573, 0.5, 0.5573, 0.5106, 0.4999, 0.5106, 0.375, 0.6824, 0.375, 0.7397, 0.375, 0.7397, 0.375, 0.6824, 0.4999, 0.6824, 0.5573, 0.6824, 0.5573, 0.7397, 0.4999, 0.7397, 0.385, 0.6824, 0.4424, 0.6824, 0.4424, 0.7397, 0.385, 0.7397, 0.625, 0.75, 0.635, 0.75, 0.635, 0.75, 0.625, 0.75, 0.385, 0.5, 0.4424, 0.5, 0.4424, 0.5106, 0.385, 0.5106, 0.3241, 0.5271, 0.348, 0.5271, 0.348, 0.5508, 0.3241, 0.5508, 0.635, 0.5, 0.6924, 0.5, 0.6924, 0.75, 0.635, 0.75, 0.7499, 0.75, 0.8073, 0.75, 0.8073, 0.75, 0.7499, 0.75, 0.385, 0.7397, 0.4424, 0.7397, 0.4424, 0.75, 0.385, 0.75, 0.385, 0.25, 0.4424, 0.25, 0.4424, 0.5, 0.385, 0.5, 0.135, 0.5676, 0.1924, 0.5676, 0.1924, 0.6249, 0.135, 0.6249, 0.385, 0.5678, 0.4424, 0.5678, 0.4424, 0.6251, 0.385, 0.6251, 0.385, 0.5106, 0.4424, 0.5106, 0.4424, 0.5678, 0.385, 0.5678, 0.135, 0.6249, 0.1924, 0.6249, 0.1924, 0.6822, 0.135, 0.6822, 0.3246, 0.6994, 0.3475, 0.6994, 0.3475, 0.7222, 0.3246, 0.7222, 0.385, 0.6251, 0.4424, 0.6251, 0.4424, 0.6824, 0.385, 0.6824, 0.2499, 0.733, 0.3009, 0.733, 0.3009, 0.733, 0.2499, 0.733, 0.1924, 0.5676, 0.135, 0.5676, 0.135, 0.5676, 0.1924, 0.5676, 0.2499, 0.5618, 0.3015, 0.5618, 0.3015, 0.5618, 0.2499, 0.5618, 0.3101, 0.5648, 0.362, 0.5648, 0.362, 0.5648, 0.3101, 0.5648, 0.135, 0.5103, 0.1924, 0.5103, 0.1924, 0.5103, 0.135, 0.5103, 0.1924, 0.5103, 0.2499, 0.5103, 0.2499, 0.5103, 0.1924, 0.5103, 0.3015, 0.5161, 0.2499, 0.5161, 0.2499, 0.5161, 0.3015, 0.5161, 0.3073, 0.5103, 0.3648, 0.5103, 0.3648, 0.5103, 0.3073, 0.5103, 0.362, 0.5131, 0.3101, 0.5131, 0.3101, 0.5131, 0.362, 0.5131, 0.135, 0.6822, 0.1924, 0.6822, 0.1924, 0.6822, 0.135, 0.6822, 0.3106, 0.6854, 0.3106, 0.7362, 0.3106, 0.7362, 0.3106, 0.6854, 0.362, 0.5648, 0.362, 0.5131, 0.362, 0.5131, 0.362, 0.5648, 0.1924, 0.7394, 0.135, 0.7394, 0.135, 0.7394, 0.1924, 0.7394, 0.2499, 0.5103, 0.3073, 0.5103, 0.3073, 0.5103, 0.2499, 0.5103, 0.3615, 0.6854, 0.3106, 0.6854, 0.3106, 0.6854, 0.3615, 0.6854, 0.2499, 0.7394, 0.1924, 0.7394, 0.1924, 0.7394, 0.2499, 0.7394, 0.3648, 0.7394, 0.3073, 0.7394, 0.3073, 0.7394, 0.3648, 0.7394, 0.3106, 0.7362, 0.3615, 0.7362, 0.3615, 0.7362, 0.3106, 0.7362, 0.135, 0.5676, 0.135, 0.5103, 0.135, 0.5103, 0.135, 0.5676, 0.3073, 0.7394, 0.2499, 0.7394, 0.2499, 0.7394, 0.3073, 0.7394, 0.1895, 0.5647, 0.1895, 0.5132, 0.1895, 0.5132, 0.1895, 0.5647, 0.3615, 0.7362, 0.3615, 0.6854, 0.3615, 0.6854, 0.3615, 0.7362, 0.3648, 0.5103, 0.3648, 0.5676, 0.3648, 0.5676, 0.3648, 0.5103, 0.1379, 0.5647, 0.1895, 0.5647, 0.1895, 0.5647, 0.1379, 0.5647, 0.1379, 0.5132, 0.1379, 0.5647, 0.1379, 0.5647, 0.1379, 0.5132, 0.135, 0.7394, 0.135, 0.6822, 0.135, 0.6822, 0.135, 0.7394, 0.19, 0.737, 0.19, 0.6846, 0.19, 0.6846, 0.19, 0.737, 0.1895, 0.5132, 0.1379, 0.5132, 0.1379, 0.5132, 0.1895, 0.5132, 0.3015, 0.5161, 0.3015, 0.5161, 0.3015, 0.5161, 0.3015, 0.5161, 0.2499, 0.5618, 0.2499, 0.5618, 0.2499, 0.5618, 0.2499, 0.5618, 0.3015, 0.5618, 0.3015, 0.5161, 0.3015, 0.5161, 0.3015, 0.5618, 0.2499, 0.5161, 0.2499, 0.5161, 0.2499, 0.5161, 0.2499, 0.5161, 0.1982, 0.5618, 0.1982, 0.5618, 0.1982, 0.5618, 0.1982, 0.5618, 0.1982, 0.5161, 0.1982, 0.5618, 0.1982, 0.5618, 0.1982, 0.5161, 0.3615, 0.7362, 0.3615, 0.6854, 0.3648, 0.6822, 0.3648, 0.7394, 0.3106, 0.7362, 0.3615, 0.7362, 0.3648, 0.7394, 0.3073, 0.7394, 0.3615, 0.6854, 0.3106, 0.6854, 0.3073, 0.6822, 0.3648, 0.6822, 0.3106, 0.6854, 0.3106, 0.7362, 0.3073, 0.7394, 0.3073, 0.6822, 0.1374, 0.737, 0.19, 0.737, 0.1924, 0.7394, 0.135, 0.7394, 0.1374, 0.6846, 0.1374, 0.737, 0.135, 0.7394, 0.135, 0.6822, 0.19, 0.6846, 0.1374, 0.6846, 0.135, 0.6822, 0.1924, 0.6822, 0.19, 0.737, 0.19, 0.6846, 0.1924, 0.6822, 0.1924, 0.7394, 0.362, 0.5648, 0.362, 0.5131, 0.3648, 0.5103, 0.3648, 0.5676, 0.362, 0.5131, 0.3101, 0.5131, 0.3073, 0.5103, 0.3648, 0.5103, 0.3101, 0.5648, 0.362, 0.5648, 0.3648, 0.5676, 0.3073, 0.5676, 0.3101, 0.5131, 0.3101, 0.5648, 0.3073, 0.5676, 0.3073, 0.5103, 0.1895, 0.5132, 0.1379, 0.5132, 0.135, 0.5103, 0.1924, 0.5103, 0.1379, 0.5132, 0.1379, 0.5647, 0.135, 0.5676, 0.135, 0.5103, 0.1379, 0.5647, 0.1895, 0.5647, 0.1924, 0.5676, 0.135, 0.5676, 0.1895, 0.5647, 0.1895, 0.5132, 0.1924, 0.5103, 0.1924, 0.5676, 0.2499, 0.733, 0.3009, 0.733, 0.3073, 0.7394, 0.2499, 0.7394, 0.3009, 0.6886, 0.2499, 0.6886, 0.2499, 0.6822, 0.3073, 0.6822, 0.3009, 0.733, 0.3009, 0.6886, 0.3073, 0.6822, 0.3073, 0.7394, 0.1989, 0.733, 0.2499, 0.733, 0.2499, 0.7394, 0.1924, 0.7394, 0.2499, 0.6886, 0.1989, 0.6886, 0.1924, 0.6822, 0.2499, 0.6822, 0.1989, 0.6886, 0.1989, 0.733, 0.1924, 0.7394, 0.1924, 0.6822, 0.3015, 0.5161, 0.2499, 0.5161, 0.2499, 0.5103, 0.3073, 0.5103, 0.2499, 0.5618, 0.3015, 0.5618, 0.3073, 0.5676, 0.2499, 0.5676, 0.3015, 0.5618, 0.3015, 0.5161, 0.3073, 0.5103, 0.3073, 0.5676, 0.2499, 0.5161, 0.1982, 0.5161, 0.1924, 0.5103, 0.2499, 0.5103, 0.1982, 0.5618, 0.2499, 0.5618, 0.2499, 0.5676, 0.1924, 0.5676, 0.1982, 0.5161, 0.1982, 0.5618, 0.1924, 0.5676, 0.1924, 0.5103, 0.3101, 0.5131, 0.3101, 0.5648, 0.3101, 0.5648, 0.3101, 0.5131, 0.3015, 0.5618, 0.3015, 0.5161, 0.3015, 0.5161, 0.3015, 0.5618, 0.3009, 0.6886, 0.2499, 0.6886, 0.2499, 0.6886, 0.3009, 0.6886, 0.2499, 0.5161, 0.1982, 0.5161, 0.1982, 0.5161, 0.2499, 0.5161, 0.3009, 0.733, 0.3009, 0.6886, 0.3009, 0.6886, 0.3009, 0.733, 0.2499, 0.6822, 0.3073, 0.6822, 0.3073, 0.6822, 0.2499, 0.6822, 0.1982, 0.5618, 0.2499, 0.5618, 0.2499, 0.5618, 0.1982, 0.5618, 0.3648, 0.6822, 0.3648, 0.7394, 0.3648, 0.7394, 0.3648, 0.6822, 0.1374, 0.737, 0.19, 0.737, 0.19, 0.737, 0.1374, 0.737, 0.1989, 0.733, 0.2499, 0.733, 0.2499, 0.733, 0.1989, 0.733, 0.3073, 0.5676, 0.2499, 0.5676, 0.2499, 0.5676, 0.3073, 0.5676, 0.3073, 0.6822, 0.3648, 0.6822, 0.3648, 0.6822, 0.3073, 0.6822, 0.1982, 0.5161, 0.1982, 0.5618, 0.1982, 0.5618, 0.1982, 0.5161, 0.1924, 0.6822, 0.2499, 0.6822, 0.2499, 0.6822, 0.1924, 0.6822, 0.1374, 0.6846, 0.1374, 0.737, 0.1374, 0.737, 0.1374, 0.6846, 0.2499, 0.6886, 0.1989, 0.6886, 0.1989, 0.6886, 0.2499, 0.6886, 0.3648, 0.5676, 0.3073, 0.5676, 0.3073, 0.5676, 0.3648, 0.5676, 0.2499, 0.5676, 0.1924, 0.5676, 0.1924, 0.5676, 0.2499, 0.5676, 0.19, 0.6846, 0.1374, 0.6846, 0.1374, 0.6846, 0.19, 0.6846, 0.1989, 0.6886, 0.1989, 0.733, 0.1989, 0.733, 0.1989, 0.6886, 0.375, 0.2394, 0.625, 0.2394, 0.625, 0.25, 0.375, 0.25, 0.375, 0.9894, 0.625, 0.9894, 0.625, 1.0, 0.375, 1.0, 0.3648, 0.7394, 0.375, 0.7394, 0.375, 0.75, 0.3648, 0.75, 0.3648, 0.6822, 0.375, 0.6822, 0.375, 0.7394, 0.3648, 0.7394, 0.375, 0.9322, 0.625, 0.9322, 0.625, 0.9894, 0.375, 0.9894, 0.375, 0.1822, 0.625, 0.1822, 0.625, 0.2394, 0.375, 0.2394, 0.375, 0.0, 0.625, 0.0, 0.625, 0.0103, 0.375, 0.0103, 0.375, 0.75, 0.625, 0.75, 0.625, 0.7603, 0.375, 0.7603, 0.3648, 0.5, 0.375, 0.5, 0.375, 0.5103, 0.3648, 0.5103, 0.3073, 0.5, 0.3648, 0.5, 0.3648, 0.5103, 0.3073, 0.5103, 0.3073, 0.7394, 0.3648, 0.7394, 0.3648, 0.75, 0.3073, 0.75, 0.125, 0.7394, 0.135, 0.7394, 0.135, 0.75, 0.125, 0.75, 0.125, 0.6822, 0.135, 0.6822, 0.135, 0.7394, 0.125, 0.7394, 0.125, 0.5, 0.135, 0.5, 0.135, 0.5103, 0.125, 0.5103, 0.125, 0.5676, 0.135, 0.5676, 0.135, 0.6249, 0.125, 0.6249, 0.375, 0.06758, 0.625, 0.06758, 0.625, 0.1249, 0.375, 0.1249, 0.375, 0.8176, 0.625, 0.8176, 0.625, 0.8749, 0.375, 0.8749, 0.3648, 0.5676, 0.375, 0.5676, 0.375, 0.6249, 0.3648, 0.6249, 0.125, 0.6249, 0.135, 0.6249, 0.135, 0.6822, 0.125, 0.6822, 0.375, 0.1249, 0.625, 0.1249, 0.625, 0.1822, 0.375, 0.1822, 0.375, 0.8749, 0.625, 0.8749, 0.625, 0.9322, 0.375, 0.9322, 0.3648, 0.6249, 0.375, 0.6249, 0.375, 0.6822, 0.3648, 0.6822, 0.3648, 0.5103, 0.375, 0.5103, 0.375, 0.5676, 0.3648, 0.5676, 0.375, 0.7603, 0.625, 0.7603, 0.625, 0.8176, 0.375, 0.8176, 0.375, 0.0103, 0.625, 0.0103, 0.625, 0.06758, 0.375, 0.06758, 0.125, 0.5103, 0.135, 0.5103, 0.135, 0.5676, 0.125, 0.5676, 0.1924, 0.7394, 0.2499, 0.7394, 0.2499, 0.75, 0.1924, 0.75, 0.1924, 0.5, 0.2499, 0.5, 0.2499, 0.5103, 0.1924, 0.5103, 0.2499, 0.7394, 0.3073, 0.7394, 0.3073, 0.75, 0.2499, 0.75, 0.2499, 0.5, 0.3073, 0.5, 0.3073, 0.5103, 0.2499, 0.5103, 0.135, 0.5, 0.1924, 0.5, 0.1924, 0.5103, 0.135, 0.5103, 0.135, 0.7394, 0.1924, 0.7394, 0.1924, 0.75, 0.135, 0.75, 0.3648, 0.6822, 0.3648, 0.6249, 0.3648, 0.6249, 0.3648, 0.6822, 0.3648, 0.6249, 0.3648, 0.5676, 0.3648, 0.5676, 0.3648, 0.6249, 0.625, 0.6824, 0.625, 0.6251, 0.625, 0.6251, 0.625, 0.6824, 0.135, 0.6249, 0.135, 0.6822, 0.135, 0.6822, 0.135, 0.6249, 0.375, 0.5106, 0.375, 0.5678, 0.375, 0.5678, 0.375, 0.5106, 0.3648, 0.7394, 0.3648, 0.6822, 0.3648, 0.6822, 0.3648, 0.7394, 0.135, 0.5676, 0.135, 0.6249, 0.135, 0.6249, 0.135, 0.5676, 0.625, 0.5678, 0.625, 0.5106, 0.625, 0.5106, 0.625, 0.5678, 0.375, 0.5, 0.375, 0.5106, 0.375, 0.5106, 0.375, 0.5, 0.625, 0.5106, 0.625, 0.5, 0.625, 0.5, 0.625, 0.5106, 0.625, 0.5, 0.625, 0.75, 0.625, 0.75, 0.625, 0.5, 0.8648, 0.75, 0.875, 0.75, 0.875, 0.75, 0.8648, 0.75, 0.3106, 0.6854, 0.3615, 0.6854, 0.3615, 0.6854, 0.3106, 0.6854, 0.0, 0.0, 0.0, 0.0, 0.0, 0.0, 0.0, 0.0, 0.2499, 0.7038, 0.214, 0.7038, 0.214, 0.7038, 0.2499, 0.7038, 0.0, 0.0, 0.0, 0.0, 0.0, 0.0, 0.0, 0.0, 0.3615, 0.7362, 0.3106, 0.7362, 0.3106, 0.7362, 0.3615, 0.7362, 0.1895, 0.5132, 0.1895, 0.5647, 0.1895, 0.5647, 0.1895, 0.5132, 0.0, 0.0, 0.0, 0.0, 0.0, 0.0, 0.0, 0.0, 0.214, 0.7178, 0.2499, 0.7178, 0.2499, 0.7178, 0.214, 0.7178, 0.3615, 0.6854, 0.3615, 0.7362, 0.3615, 0.7362, 0.3615, 0.6854, 0.0, 0.0, 0.0, 0.0, 0.0, 0.0, 0.0, 0.0, 0.1895, 0.5647, 0.1379, 0.5647, 0.1379, 0.5647, 0.1895, 0.5647, 0.0, 0.0, 0.0, 0.0, 0.0, 0.0, 0.0, 0.0, 0.2857, 0.7178, 0.2857, 0.7038, 0.2857, 0.7038, 0.2857, 0.7178, 0.0, 0.0, 0.0, 0.0, 0.0, 0.0, 0.0, 0.0, 0.1379, 0.5647, 0.1379, 0.5132, 0.1379, 0.5132, 0.1379, 0.5647, 0.0, 0.0, 0.0, 0.0, 0.0, 0.0, 0.0, 0.0, 0.2857, 0.7038, 0.2499, 0.7038, 0.2499, 0.7038, 0.2857, 0.7038, 0.1755, 0.5507, 0.1755, 0.5272, 0.1755, 0.5272, 0.1755, 0.5507, 0.0, 0.0, 0.0, 0.0, 0.0, 0.0, 0.0, 0.0, 0.1379, 0.5132, 0.1895, 0.5132, 0.1895, 0.5132, 0.1379, 0.5132, 0.0, 0.0, 0.0, 0.0, 0.0, 0.0, 0.0, 0.0, 0.2499, 0.7178, 0.2857, 0.7178, 0.2857, 0.7178, 0.2499, 0.7178, 0.1519, 0.5507, 0.1755, 0.5507, 0.1755, 0.5507, 0.1519, 0.5507, 0.0, 0.0, 0.0, 0.0, 0.0, 0.0, 0.0, 0.0, 0.0, 0.0, 0.0, 0.0, 0.0, 0.0, 0.0, 0.0, 0.1519, 0.5272, 0.1519, 0.5507, 0.1519, 0.5507, 0.1519, 0.5272, 0.0, 0.0, 0.0, 0.0, 0.0, 0.0, 0.0, 0.0, 0.0, 0.0, 0.0, 0.0, 0.0, 0.0, 0.0, 0.0, 0.1755, 0.5272, 0.1519, 0.5272, 0.1519, 0.5272, 0.1755, 0.5272, 0.0, 0.0, 0.0, 0.0, 0.0, 0.0, 0.0, 0.0, 0.0, 0.0, 0.0, 0.0, 0.0, 0.0, 0.0, 0.0, 0.3241, 0.5271, 0.3241, 0.5508, 0.3241, 0.5508, 0.3241, 0.5271, 0.0, 0.0, 0.0, 0.0, 0.0, 0.0, 0.0, 0.0, 0.0, 0.0, 0.0, 0.0, 0.0, 0.0, 0.0, 0.0, 0.3241, 0.5508, 0.348, 0.5508, 0.348, 0.5508, 0.3241, 0.5508, 0.0, 0.0, 0.0, 0.0, 0.0, 0.0, 0.0, 0.0, 0.0, 0.0, 0.0, 0.0, 0.0, 0.0, 0.0, 0.0, 0.3101, 0.5648, 0.3101, 0.5131, 0.3101, 0.5131, 0.3101, 0.5648, 0.348, 0.5271, 0.3241, 0.5271, 0.3241, 0.5271, 0.348, 0.5271, 0.0, 0.0, 0.0, 0.0, 0.0, 0.0, 0.0, 0.0, 0.0, 0.0, 0.0, 0.0, 0.0, 0.0, 0.0, 0.0, 0.362, 0.5648, 0.3101, 0.5648, 0.3101, 0.5648, 0.362, 0.5648, 0.348, 0.5508, 0.348, 0.5271, 0.348, 0.5271, 0.348, 0.5508, 0.0, 0.0, 0.0, 0.0, 0.0, 0.0, 0.0, 0.0, 0.0, 0.0, 0.0, 0.0, 0.0, 0.0, 0.0, 0.0, 0.3101, 0.5131, 0.362, 0.5131, 0.362, 0.5131, 0.3101, 0.5131, 0.176, 0.723, 0.176, 0.6986, 0.176, 0.6986, 0.176, 0.723, 0.0, 0.0, 0.0, 0.0, 0.0, 0.0, 0.0, 0.0, 0.0, 0.0, 0.0, 0.0, 0.0, 0.0, 0.0, 0.0, 0.362, 0.5131, 0.362, 0.5648, 0.362, 0.5648, 0.362, 0.5131, 0.176, 0.6986, 0.1514, 0.6986, 0.1514, 0.6986, 0.176, 0.6986, 0.0, 0.0, 0.0, 0.0, 0.0, 0.0, 0.0, 0.0, 0.1514, 0.6986, 0.1514, 0.723, 0.1514, 0.723, 0.1514, 0.6986, 0.0, 0.0, 0.0, 0.0, 0.0, 0.0, 0.0, 0.0, 0.1514, 0.723, 0.176, 0.723, 0.176, 0.723, 0.1514, 0.723, 0.3246, 0.6994, 0.3246, 0.7222, 0.3246, 0.7222, 0.3246, 0.6994, 0.3475, 0.6994, 0.3246, 0.6994, 0.3246, 0.6994, 0.3475, 0.6994, 0.19, 0.6846, 0.19, 0.737, 0.19, 0.737, 0.19, 0.6846, 0.1989, 0.733, 0.1989, 0.6886, 0.1989, 0.6886, 0.1989, 0.733, 0.3246, 0.7222, 0.3475, 0.7222, 0.3475, 0.7222, 0.3246, 0.7222, 0.1374, 0.6846, 0.19, 0.6846, 0.19, 0.6846, 0.1374, 0.6846, 0.1989, 0.6886, 0.2499, 0.6886, 0.2499, 0.6886, 0.1989, 0.6886, 0.3475, 0.7222, 0.3475, 0.6994, 0.3475, 0.6994, 0.3475, 0.7222, 0.1374, 0.737, 0.1374, 0.6846, 0.1374, 0.6846, 0.1374, 0.737, 0.2499, 0.7178, 0.2857, 0.7178, 0.3009, 0.733, 0.2499, 0.733, 0.2857, 0.7038, 0.2499, 0.7038, 0.2499, 0.6886, 0.3009, 0.6886, 0.2857, 0.7178, 0.2857, 0.7038, 0.3009, 0.6886, 0.3009, 0.733, 0.214, 0.7178, 0.2499, 0.7178, 0.2499, 0.733, 0.1989, 0.733, 0.2499, 0.7038, 0.214, 0.7038, 0.1989, 0.6886, 0.2499, 0.6886, 0.214, 0.7038, 0.214, 0.7178, 0.1989, 0.733, 0.1989, 0.6886, 0.2863, 0.5313, 0.2499, 0.5313, 0.2499, 0.5161, 0.3015, 0.5161, 0.2499, 0.5466, 0.2863, 0.5466, 0.3015, 0.5618, 0.2499, 0.5618, 0.2863, 0.5466, 0.2863, 0.5313, 0.3015, 0.5161, 0.3015, 0.5618, 0.2499, 0.5313, 0.2134, 0.5313, 0.1982, 0.5161, 0.2499, 0.5161, 0.2134, 0.5466, 0.2499, 0.5466, 0.2499, 0.5618, 0.1982, 0.5618, 0.2134, 0.5313, 0.2134, 0.5466, 0.1982, 0.5618, 0.1982, 0.5161, 0.3475, 0.7222, 0.3475, 0.6994, 0.3615, 0.6854, 0.3615, 0.7362, 0.3246, 0.7222, 0.3475, 0.7222, 0.3615, 0.7362, 0.3106, 0.7362, 0.3475, 0.6994, 0.3246, 0.6994, 0.3106, 0.6854, 0.3615, 0.6854, 0.3246, 0.6994, 0.3246, 0.7222, 0.3106, 0.7362, 0.3106, 0.6854, 0.1514, 0.723, 0.176, 0.723, 0.19, 0.737, 0.1374, 0.737, 0.1514, 0.6986, 0.1514, 0.723, 0.1374, 0.737, 0.1374, 0.6846, 0.176, 0.6986, 0.1514, 0.6986, 0.1374, 0.6846, 0.19, 0.6846, 0.176, 0.723, 0.176, 0.6986, 0.19, 0.6846, 0.19, 0.737, 0.348, 0.5508, 0.348, 0.5271, 0.362, 0.5131, 0.362, 0.5648, 0.348, 0.5271, 0.3241, 0.5271, 0.3101, 0.5131, 0.362, 0.5131, 0.3241, 0.5508, 0.348, 0.5508, 0.362, 0.5648, 0.3101, 0.5648, 0.3241, 0.5271, 0.3241, 0.5508, 0.3101, 0.5648, 0.3101, 0.5131, 0.1755, 0.5272, 0.1519, 0.5272, 0.1379, 0.5132, 0.1895, 0.5132, 0.1519, 0.5272, 0.1519, 0.5507, 0.1379, 0.5647, 0.1379, 0.5132, 0.1519, 0.5507, 0.1755, 0.5507, 0.1895, 0.5647, 0.1379, 0.5647, 0.1755, 0.5507, 0.1755, 0.5272, 0.1895, 0.5132, 0.1895, 0.5647, 0.3246, 0.6994, 0.3246, 0.7222, 0.3475, 0.7222, 0.3475, 0.6994, 0.3241, 0.5271, 0.3241, 0.5508, 0.348, 0.5508, 0.348, 0.5271, 0.2134, 0.5313, 0.2134, 0.5466, 0.2499, 0.5466, 0.2499, 0.5313, 0.214, 0.7038, 0.214, 0.7178, 0.2499, 0.7178, 0.2499, 0.7038, 0.2499, 0.5313, 0.2499, 0.5466, 0.2863, 0.5466, 0.2863, 0.5313, 0.2499, 0.7038, 0.2499, 0.7178, 0.2857, 0.7178, 0.2857, 0.7038, 0.1514, 0.6986, 0.1514, 0.723, 0.176, 0.723, 0.176, 0.6986, 0.1519, 0.5272, 0.1519, 0.5507, 0.1755, 0.5507, 0.1755, 0.5272, 0.176, 0.6986, 0.176, 0.723, 0.176, 0.723, 0.176, 0.6986, 0.2499, 0.5313, 0.2863, 0.5313, 0.2863, 0.5313, 0.2499, 0.5313, 0.348, 0.5271, 0.348, 0.5508, 0.348, 0.5508, 0.348, 0.5271, 0.2863, 0.5466, 0.2499, 0.5466, 0.2499, 0.5466, 0.2863, 0.5466, 0.3241, 0.5271, 0.348, 0.5271, 0.348, 0.5271, 0.3241, 0.5271, 0.2863, 0.5313, 0.2863, 0.5466, 0.2863, 0.5466, 0.2863, 0.5313, 0.348, 0.5508, 0.3241, 0.5508, 0.3241, 0.5508, 0.348, 0.5508, 0.2134, 0.5313, 0.2499, 0.5313, 0.2499, 0.5313, 0.2134, 0.5313, 0.3241, 0.5508, 0.3241, 0.5271, 0.3241, 0.5271, 0.3241, 0.5508, 0.2499, 0.5466, 0.2134, 0.5466, 0.2134, 0.5466, 0.2499, 0.5466, 0.1519, 0.5272, 0.1755, 0.5272, 0.1755, 0.5272, 0.1519, 0.5272, 0.2134, 0.5466, 0.2134, 0.5313, 0.2134, 0.5313, 0.2134, 0.5466, 0.1519, 0.5507, 0.1519, 0.5272, 0.1519, 0.5272, 0.1519, 0.5507, 0.3475, 0.6994, 0.3475, 0.7222, 0.3475, 0.7222, 0.3475, 0.6994, 0.1755, 0.5507, 0.1519, 0.5507, 0.1519, 0.5507, 0.1755, 0.5507, 0.3475, 0.7222, 0.3246, 0.7222, 0.3246, 0.7222, 0.3475, 0.7222, 0.2857, 0.7178, 0.2499, 0.7178, 0.2499, 0.7178, 0.2857, 0.7178, 0.1755, 0.5272, 0.1755, 0.5507, 0.1755, 0.5507, 0.1755, 0.5272, 0.3246, 0.6994, 0.3475, 0.6994, 0.3475, 0.6994, 0.3246, 0.6994, 0.2499, 0.7038, 0.2857, 0.7038, 0.2857, 0.7038, 0.2499, 0.7038, 0.3246, 0.7222, 0.3246, 0.6994, 0.3246, 0.6994, 0.3246, 0.7222, 0.2857, 0.7038, 0.2857, 0.7178, 0.2857, 0.7178, 0.2857, 0.7038, 0.176, 0.723, 0.1514, 0.723, 0.1514, 0.723, 0.176, 0.723, 0.2499, 0.7178, 0.214, 0.7178, 0.214, 0.7178, 0.2499, 0.7178, 0.1514, 0.723, 0.1514, 0.6986, 0.1514, 0.6986, 0.1514, 0.723, 0.214, 0.7038, 0.2499, 0.7038, 0.2499, 0.7038, 0.214, 0.7038, 0.1514, 0.6986, 0.176, 0.6986, 0.176, 0.6986, 0.1514, 0.6986, 0.214, 0.7178, 0.214, 0.7038, 0.214, 0.7038, 0.214, 0.7178, 0.214, 0.7038, 0.214, 0.7178, 0.214, 0.7178, 0.214, 0.7038, 0.0, 0.0, 0.0, 0.0, 0.0, 0.0, 0.0, 0.0, 0.3106, 0.7362, 0.3106, 0.6854, 0.3106, 0.6854, 0.3106, 0.7362, 0.2863, 0.5313, 0.2499, 0.5313, 0.2499, 0.5313, 0.2863, 0.5313, 0.3015, 0.5161, 0.3015, 0.5161, 0.3015, 0.5161, 0.3015, 0.5161, 0.2499, 0.5466, 0.2863, 0.5466, 0.2863, 0.5466, 0.2499, 0.5466, 0.2499, 0.5618, 0.2499, 0.5618, 0.2499, 0.5618, 0.2499, 0.5618, 0.2863, 0.5466, 0.2863, 0.5313, 0.2863, 0.5313, 0.2863, 0.5466, 0.3015, 0.5161, 0.3015, 0.5618, 0.3015, 0.5618, 0.3015, 0.5161, 0.3009, 0.733, 0.2499, 0.733, 0.2499, 0.733, 0.3009, 0.733, 0.2499, 0.5313, 0.2134, 0.5313, 0.2134, 0.5313, 0.2499, 0.5313, 0.2499, 0.5161, 0.2499, 0.5161, 0.2499, 0.5161, 0.2499, 0.5161, 0.2499, 0.6886, 0.3009, 0.6886, 0.3009, 0.6886, 0.2499, 0.6886, 0.2134, 0.5466, 0.2499, 0.5466, 0.2499, 0.5466, 0.2134, 0.5466, 0.1982, 0.5618, 0.1982, 0.5618, 0.1982, 0.5618, 0.1982, 0.5618, 0.3009, 0.6886, 0.3009, 0.733, 0.3009, 0.733, 0.3009, 0.6886, 0.19, 0.737, 0.1374, 0.737, 0.1374, 0.737, 0.19, 0.737, 0.2134, 0.5313, 0.2134, 0.5466, 0.2134, 0.5466, 0.2134, 0.5313, 0.1982, 0.5618, 0.1982, 0.5161, 0.1982, 0.5161, 0.1982, 0.5618, 0.2499, 0.733, 0.1989, 0.733, 0.1989, 0.733, 0.2499, 0.733])
me_cube.materials.append(mat_material)
me_cube.use_remesh_preserve_volume = False
me_cube.use_remesh_preserve_attributes = False
me_cube.use_mirror_vertex_groups = False
me_cube.update()

# ---- objects
ob_cube = bpy.data.objects.new('Cube', me_cube)

# ---- transforms, parenting, visibility, modifiers, constraints
ob_cube.location = (0.0, 0.0, 0.0)
ob_cube.scale = (0.05, 1.0, 1.0)
ob_cube.lock_rotations_4d = False
ob_cube.empty_display_type = 'ARROWS'
ob_cube.lineart.crease_threshold = 0.0

# ---- collection membership
col_collection.objects.link(ob_cube)

# ---- scene / render settings (as saved in the file)
scene.frame_start = 1; scene.frame_end = 250; scene.frame_set(1)
scene.render.engine = 'BLENDER_EEVEE_NEXT'
scene.cycles.use_denoising = False
scene.cycles.samples = 128
scene.cycles.sampling_pattern = 'TABULATED_SOBOL'
scene.cycles.use_adaptive_sampling = False
scene.cycles.use_light_tree = False
scene.view_settings.view_transform = 'Filmic'
bpy.context.view_layer.update()

# ---- added for rendering (the .blend has no active camera and no usable light): camera, sun
cam_auto = bpy.data.cameras.new('AutoCamera')
cam_auto.lens = 50.0
cam_auto.sensor_width = 36.0
cam_auto.clip_end = 1000.0
ob_auto_camera = bpy.data.objects.new('AutoCamera', cam_auto)
scene.collection.objects.link(ob_auto_camera)
ob_auto_camera.location = (2.67518, -3.14881, 2.09993)
ob_auto_camera.rotation_euler = (1.09748, -7.21219e-08, 0.694738)
scene.camera = ob_auto_camera
light_auto_sun = bpy.data.lights.new('AutoSun', 'SUN')
light_auto_sun.energy = 3.0
light_auto_sun.angle = 0.0523599
ob_auto_sun = bpy.data.objects.new('AutoSun', light_auto_sun)
scene.collection.objects.link(ob_auto_sun)
ob_auto_sun.rotation_euler = (0.872665, 0.174533, 0.523599)
bpy.context.view_layer.update()
